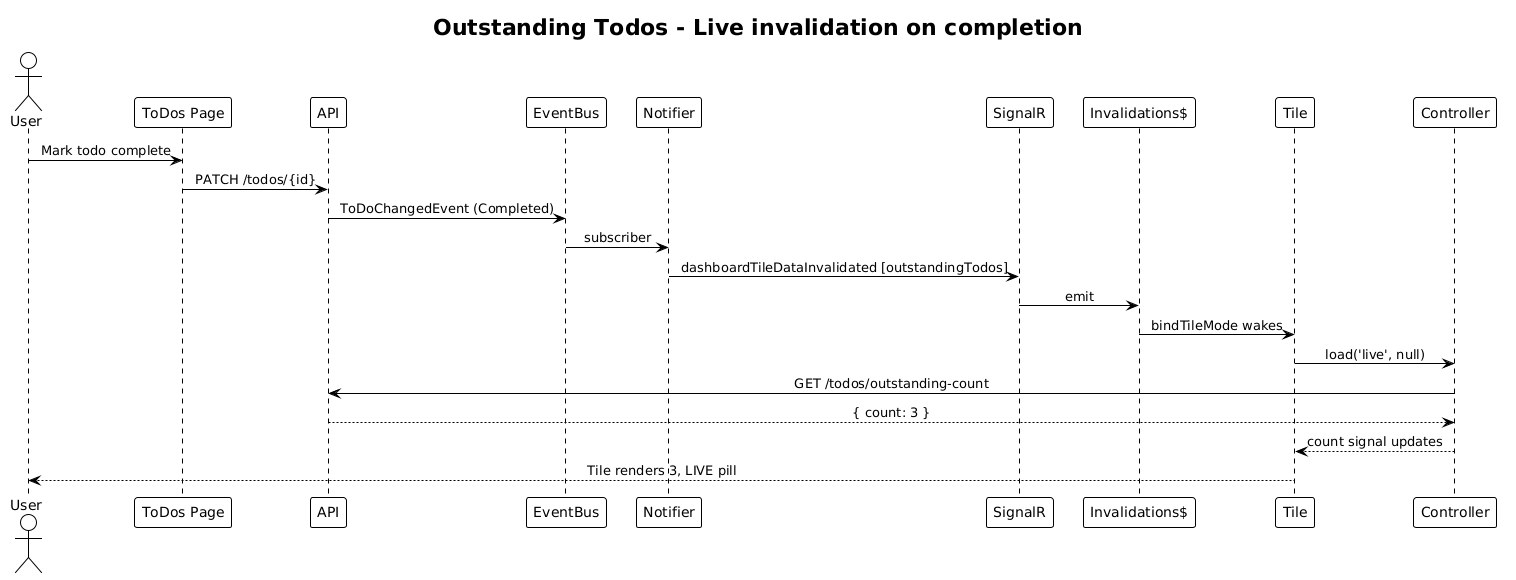

The diagram above was rendered by PlantUML. Its source (embedded in the PNG):
@startuml
!theme plain
skinparam sequenceMessageAlign center

title Outstanding Todos - Live invalidation on completion

actor User
participant "ToDos Page" as TP
participant "API" as API
participant "EventBus" as EB
participant "Notifier" as N
participant "SignalR" as SR
participant "Invalidations$" as IS
participant "Tile" as T
participant "Controller" as C

User -> TP: Mark todo complete
TP -> API: PATCH /todos/{id}
API -> EB: ToDoChangedEvent (Completed)
EB -> N: subscriber
N -> SR: dashboardTileDataInvalidated [outstandingTodos]
SR -> IS: emit
IS -> T: bindTileMode wakes
T -> C: load('live', null)
C -> API: GET /todos/outstanding-count
API --> C: { count: 3 }
C --> T: count signal updates
T --> User: Tile renders 3, LIVE pill
@enduml